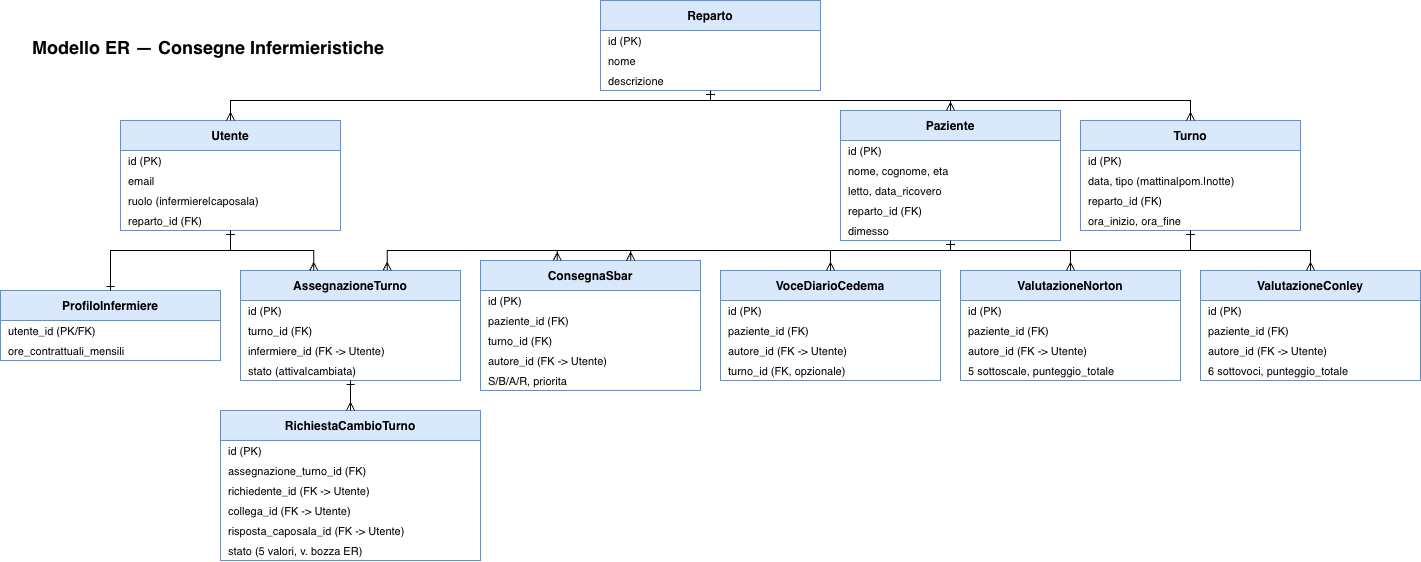

The diagram above was exported from draw.io. Its source (the exported page's mxGraphModel, read from the mxfile embedded in the PNG):
<mxGraphModel dx="2934" dy="1489" grid="1" gridSize="10" guides="1" tooltips="1" connect="1" arrows="1" fold="1" page="1" pageScale="1" pageWidth="1250" pageHeight="900" math="0" shadow="0">
  <root>
    <mxCell id="0" />
    <mxCell id="1" parent="0" />
    <mxCell id="title" parent="1" style="text;strokeColor=none;fillColor=none;fontSize=18;fontStyle=1;" value="Modello ER — Consegne Infermieristiche" vertex="1">
      <mxGeometry height="30" width="600" x="40" y="40" as="geometry" />
    </mxCell>
    <mxCell id="reparto" parent="1" style="swimlane;fontStyle=1;align=center;startSize=30;fillColor=#dae8fc;strokeColor=#6c8ebf;" value="Reparto" vertex="1">
      <mxGeometry height="90" width="220" x="610" y="10" as="geometry" />
    </mxCell>
    <mxCell id="reparto-r1" parent="reparto" style="text;align=left;verticalAlign=middle;spacingLeft=6;fontSize=11;" value="id (PK)" vertex="1">
      <mxGeometry height="20" width="220" y="30" as="geometry" />
    </mxCell>
    <mxCell id="reparto-r2" parent="reparto" style="text;align=left;verticalAlign=middle;spacingLeft=6;fontSize=11;" value="nome" vertex="1">
      <mxGeometry height="20" width="220" y="50" as="geometry" />
    </mxCell>
    <mxCell id="reparto-r3" parent="reparto" style="text;align=left;verticalAlign=middle;spacingLeft=6;fontSize=11;" value="descrizione" vertex="1">
      <mxGeometry height="20" width="220" y="70" as="geometry" />
    </mxCell>
    <mxCell id="utente" parent="1" style="swimlane;fontStyle=1;align=center;startSize=30;fillColor=#dae8fc;strokeColor=#6c8ebf;" value="Utente" vertex="1">
      <mxGeometry height="110" width="220" x="130" y="130" as="geometry" />
    </mxCell>
    <mxCell id="utente-r1" parent="utente" style="text;align=left;verticalAlign=middle;spacingLeft=6;fontSize=11;" value="id (PK)" vertex="1">
      <mxGeometry height="20" width="220" y="30" as="geometry" />
    </mxCell>
    <mxCell id="utente-r2" parent="utente" style="text;align=left;verticalAlign=middle;spacingLeft=6;fontSize=11;" value="email" vertex="1">
      <mxGeometry height="20" width="220" y="50" as="geometry" />
    </mxCell>
    <mxCell id="utente-r3" parent="utente" style="text;align=left;verticalAlign=middle;spacingLeft=6;fontSize=11;" value="ruolo (infermiere|caposala)" vertex="1">
      <mxGeometry height="20" width="220" y="70" as="geometry" />
    </mxCell>
    <mxCell id="utente-r4" parent="utente" style="text;align=left;verticalAlign=middle;spacingLeft=6;fontSize=11;" value="reparto_id (FK)" vertex="1">
      <mxGeometry height="20" width="220" y="90" as="geometry" />
    </mxCell>
    <mxCell id="profiloinf" parent="1" style="swimlane;fontStyle=1;align=center;startSize=30;fillColor=#dae8fc;strokeColor=#6c8ebf;" value="ProfiloInfermiere" vertex="1">
      <mxGeometry height="70" width="220" x="10" y="300" as="geometry" />
    </mxCell>
    <mxCell id="profiloinf-r1" parent="profiloinf" style="text;align=left;verticalAlign=middle;spacingLeft=6;fontSize=11;" value="utente_id (PK/FK)" vertex="1">
      <mxGeometry height="20" width="220" y="30" as="geometry" />
    </mxCell>
    <mxCell id="profiloinf-r2" parent="profiloinf" style="text;align=left;verticalAlign=middle;spacingLeft=6;fontSize=11;" value="ore_contrattuali_mensili" vertex="1">
      <mxGeometry height="20" width="220" y="50" as="geometry" />
    </mxCell>
    <mxCell id="paziente" parent="1" style="swimlane;fontStyle=1;align=center;startSize=30;fillColor=#dae8fc;strokeColor=#6c8ebf;" value="Paziente" vertex="1">
      <mxGeometry height="130" width="220" x="850" y="120" as="geometry" />
    </mxCell>
    <mxCell id="paziente-r1" parent="paziente" style="text;align=left;verticalAlign=middle;spacingLeft=6;fontSize=11;" value="id (PK)" vertex="1">
      <mxGeometry height="20" width="220" y="30" as="geometry" />
    </mxCell>
    <mxCell id="paziente-r2" parent="paziente" style="text;align=left;verticalAlign=middle;spacingLeft=6;fontSize=11;" value="nome, cognome, eta" vertex="1">
      <mxGeometry height="20" width="220" y="50" as="geometry" />
    </mxCell>
    <mxCell id="paziente-r3" parent="paziente" style="text;align=left;verticalAlign=middle;spacingLeft=6;fontSize=11;" value="letto, data_ricovero" vertex="1">
      <mxGeometry height="20" width="220" y="70" as="geometry" />
    </mxCell>
    <mxCell id="paziente-r4" parent="paziente" style="text;align=left;verticalAlign=middle;spacingLeft=6;fontSize=11;" value="reparto_id (FK)" vertex="1">
      <mxGeometry height="20" width="220" y="90" as="geometry" />
    </mxCell>
    <mxCell id="paziente-r5" parent="paziente" style="text;align=left;verticalAlign=middle;spacingLeft=6;fontSize=11;" value="dimesso" vertex="1">
      <mxGeometry height="20" width="220" y="110" as="geometry" />
    </mxCell>
    <mxCell id="turno" parent="1" style="swimlane;fontStyle=1;align=center;startSize=30;fillColor=#dae8fc;strokeColor=#6c8ebf;" value="Turno" vertex="1">
      <mxGeometry height="110" width="220" x="1090" y="130" as="geometry" />
    </mxCell>
    <mxCell id="turno-r1" parent="turno" style="text;align=left;verticalAlign=middle;spacingLeft=6;fontSize=11;" value="id (PK)" vertex="1">
      <mxGeometry height="20" width="220" y="30" as="geometry" />
    </mxCell>
    <mxCell id="turno-r2" parent="turno" style="text;align=left;verticalAlign=middle;spacingLeft=6;fontSize=11;" value="data, tipo (mattina|pom.|notte)" vertex="1">
      <mxGeometry height="20" width="220" y="50" as="geometry" />
    </mxCell>
    <mxCell id="turno-r3" parent="turno" style="text;align=left;verticalAlign=middle;spacingLeft=6;fontSize=11;" value="reparto_id (FK)" vertex="1">
      <mxGeometry height="20" width="220" y="70" as="geometry" />
    </mxCell>
    <mxCell id="turno-r4" parent="turno" style="text;align=left;verticalAlign=middle;spacingLeft=6;fontSize=11;" value="ora_inizio, ora_fine" vertex="1">
      <mxGeometry height="20" width="220" y="90" as="geometry" />
    </mxCell>
    <mxCell id="assegnazione" parent="1" style="swimlane;fontStyle=1;align=center;startSize=30;fillColor=#dae8fc;strokeColor=#6c8ebf;" value="AssegnazioneTurno" vertex="1">
      <mxGeometry height="110" width="220" x="250" y="280" as="geometry" />
    </mxCell>
    <mxCell id="assegnazione-r1" parent="assegnazione" style="text;align=left;verticalAlign=middle;spacingLeft=6;fontSize=11;" value="id (PK)" vertex="1">
      <mxGeometry height="20" width="220" y="30" as="geometry" />
    </mxCell>
    <mxCell id="assegnazione-r2" parent="assegnazione" style="text;align=left;verticalAlign=middle;spacingLeft=6;fontSize=11;" value="turno_id (FK)" vertex="1">
      <mxGeometry height="20" width="220" y="50" as="geometry" />
    </mxCell>
    <mxCell id="assegnazione-r3" parent="assegnazione" style="text;align=left;verticalAlign=middle;spacingLeft=6;fontSize=11;" value="infermiere_id (FK -&gt; Utente)" vertex="1">
      <mxGeometry height="20" width="220" y="70" as="geometry" />
    </mxCell>
    <mxCell id="assegnazione-r4" parent="assegnazione" style="text;align=left;verticalAlign=middle;spacingLeft=6;fontSize=11;" value="stato (attiva|cambiata)" vertex="1">
      <mxGeometry height="20" width="220" y="90" as="geometry" />
    </mxCell>
    <mxCell id="richiestacambio" parent="1" style="swimlane;fontStyle=1;align=center;startSize=30;fillColor=#dae8fc;strokeColor=#6c8ebf;" value="RichiestaCambioTurno" vertex="1">
      <mxGeometry height="150" width="260" x="230" y="420" as="geometry" />
    </mxCell>
    <mxCell id="richiestacambio-r1" parent="richiestacambio" style="text;align=left;verticalAlign=middle;spacingLeft=6;fontSize=11;" value="id (PK)" vertex="1">
      <mxGeometry height="20" width="260" y="30" as="geometry" />
    </mxCell>
    <mxCell id="richiestacambio-r2" parent="richiestacambio" style="text;align=left;verticalAlign=middle;spacingLeft=6;fontSize=11;" value="assegnazione_turno_id (FK)" vertex="1">
      <mxGeometry height="20" width="260" y="50" as="geometry" />
    </mxCell>
    <mxCell id="richiestacambio-r3" parent="richiestacambio" style="text;align=left;verticalAlign=middle;spacingLeft=6;fontSize=11;" value="richiedente_id (FK -&gt; Utente)" vertex="1">
      <mxGeometry height="20" width="260" y="70" as="geometry" />
    </mxCell>
    <mxCell id="richiestacambio-r4" parent="richiestacambio" style="text;align=left;verticalAlign=middle;spacingLeft=6;fontSize=11;" value="collega_id (FK -&gt; Utente)" vertex="1">
      <mxGeometry height="20" width="260" y="90" as="geometry" />
    </mxCell>
    <mxCell id="richiestacambio-r5" parent="richiestacambio" style="text;align=left;verticalAlign=middle;spacingLeft=6;fontSize=11;" value="risposta_caposala_id (FK -&gt; Utente)" vertex="1">
      <mxGeometry height="20" width="260" y="110" as="geometry" />
    </mxCell>
    <mxCell id="richiestacambio-r6" parent="richiestacambio" style="text;align=left;verticalAlign=middle;spacingLeft=6;fontSize=11;" value="stato (5 valori, v. bozza ER)" vertex="1">
      <mxGeometry height="20" width="260" y="130" as="geometry" />
    </mxCell>
    <mxCell id="consegnasbar" parent="1" style="swimlane;fontStyle=1;align=center;startSize=30;fillColor=#dae8fc;strokeColor=#6c8ebf;" value="ConsegnaSbar" vertex="1">
      <mxGeometry height="130" width="220" x="490" y="270" as="geometry" />
    </mxCell>
    <mxCell id="consegnasbar-r1" parent="consegnasbar" style="text;align=left;verticalAlign=middle;spacingLeft=6;fontSize=11;" value="id (PK)" vertex="1">
      <mxGeometry height="20" width="220" y="30" as="geometry" />
    </mxCell>
    <mxCell id="consegnasbar-r2" parent="consegnasbar" style="text;align=left;verticalAlign=middle;spacingLeft=6;fontSize=11;" value="paziente_id (FK)" vertex="1">
      <mxGeometry height="20" width="220" y="50" as="geometry" />
    </mxCell>
    <mxCell id="consegnasbar-r3" parent="consegnasbar" style="text;align=left;verticalAlign=middle;spacingLeft=6;fontSize=11;" value="turno_id (FK)" vertex="1">
      <mxGeometry height="20" width="220" y="70" as="geometry" />
    </mxCell>
    <mxCell id="consegnasbar-r4" parent="consegnasbar" style="text;align=left;verticalAlign=middle;spacingLeft=6;fontSize=11;" value="autore_id (FK -&gt; Utente)" vertex="1">
      <mxGeometry height="20" width="220" y="90" as="geometry" />
    </mxCell>
    <mxCell id="consegnasbar-r5" parent="consegnasbar" style="text;align=left;verticalAlign=middle;spacingLeft=6;fontSize=11;" value="S/B/A/R, priorita" vertex="1">
      <mxGeometry height="20" width="220" y="110" as="geometry" />
    </mxCell>
    <mxCell id="vocediario" parent="1" style="swimlane;fontStyle=1;align=center;startSize=30;fillColor=#dae8fc;strokeColor=#6c8ebf;" value="VoceDiarioCedema" vertex="1">
      <mxGeometry height="110" width="220" x="730" y="280" as="geometry" />
    </mxCell>
    <mxCell id="vocediario-r1" parent="vocediario" style="text;align=left;verticalAlign=middle;spacingLeft=6;fontSize=11;" value="id (PK)" vertex="1">
      <mxGeometry height="20" width="220" y="30" as="geometry" />
    </mxCell>
    <mxCell id="vocediario-r2" parent="vocediario" style="text;align=left;verticalAlign=middle;spacingLeft=6;fontSize=11;" value="paziente_id (FK)" vertex="1">
      <mxGeometry height="20" width="220" y="50" as="geometry" />
    </mxCell>
    <mxCell id="vocediario-r3" parent="vocediario" style="text;align=left;verticalAlign=middle;spacingLeft=6;fontSize=11;" value="autore_id (FK -&gt; Utente)" vertex="1">
      <mxGeometry height="20" width="220" y="70" as="geometry" />
    </mxCell>
    <mxCell id="vocediario-r4" parent="vocediario" style="text;align=left;verticalAlign=middle;spacingLeft=6;fontSize=11;" value="turno_id (FK, opzionale)" vertex="1">
      <mxGeometry height="20" width="220" y="90" as="geometry" />
    </mxCell>
    <mxCell id="valnorton" parent="1" style="swimlane;fontStyle=1;align=center;startSize=30;fillColor=#dae8fc;strokeColor=#6c8ebf;" value="ValutazioneNorton" vertex="1">
      <mxGeometry height="110" width="220" x="970" y="280" as="geometry" />
    </mxCell>
    <mxCell id="valnorton-r1" parent="valnorton" style="text;align=left;verticalAlign=middle;spacingLeft=6;fontSize=11;" value="id (PK)" vertex="1">
      <mxGeometry height="20" width="220" y="30" as="geometry" />
    </mxCell>
    <mxCell id="valnorton-r2" parent="valnorton" style="text;align=left;verticalAlign=middle;spacingLeft=6;fontSize=11;" value="paziente_id (FK)" vertex="1">
      <mxGeometry height="20" width="220" y="50" as="geometry" />
    </mxCell>
    <mxCell id="valnorton-r3" parent="valnorton" style="text;align=left;verticalAlign=middle;spacingLeft=6;fontSize=11;" value="autore_id (FK -&gt; Utente)" vertex="1">
      <mxGeometry height="20" width="220" y="70" as="geometry" />
    </mxCell>
    <mxCell id="valnorton-r4" parent="valnorton" style="text;align=left;verticalAlign=middle;spacingLeft=6;fontSize=11;" value="5 sottoscale, punteggio_totale" vertex="1">
      <mxGeometry height="20" width="220" y="90" as="geometry" />
    </mxCell>
    <mxCell id="valconley" parent="1" style="swimlane;fontStyle=1;align=center;startSize=30;fillColor=#dae8fc;strokeColor=#6c8ebf;" value="ValutazioneConley" vertex="1">
      <mxGeometry height="110" width="220" x="1210" y="280" as="geometry" />
    </mxCell>
    <mxCell id="valconley-r1" parent="valconley" style="text;align=left;verticalAlign=middle;spacingLeft=6;fontSize=11;" value="id (PK)" vertex="1">
      <mxGeometry height="20" width="220" y="30" as="geometry" />
    </mxCell>
    <mxCell id="valconley-r2" parent="valconley" style="text;align=left;verticalAlign=middle;spacingLeft=6;fontSize=11;" value="paziente_id (FK)" vertex="1">
      <mxGeometry height="20" width="220" y="50" as="geometry" />
    </mxCell>
    <mxCell id="valconley-r3" parent="valconley" style="text;align=left;verticalAlign=middle;spacingLeft=6;fontSize=11;" value="autore_id (FK -&gt; Utente)" vertex="1">
      <mxGeometry height="20" width="220" y="70" as="geometry" />
    </mxCell>
    <mxCell id="valconley-r4" parent="valconley" style="text;align=left;verticalAlign=middle;spacingLeft=6;fontSize=11;" value="6 sottovoci, punteggio_totale" vertex="1">
      <mxGeometry height="20" width="220" y="90" as="geometry" />
    </mxCell>
    <mxCell id="e-reparto-utente" edge="1" parent="1" source="reparto" style="html=1;startArrow=ERone;endArrow=ERmany;rounded=0;exitX=0.5;exitY=1;entryX=0.5;entryY=0;edgeStyle=orthogonalEdgeStyle;" target="utente" value="">
      <mxGeometry relative="1" as="geometry">
        <Array as="points">
          <mxPoint x="720" y="110" />
          <mxPoint x="240" y="110" />
        </Array>
      </mxGeometry>
    </mxCell>
    <mxCell id="e-reparto-paziente" edge="1" parent="1" source="reparto" style="html=1;startArrow=ERone;endArrow=ERmany;rounded=0;exitX=0.5;exitY=1;entryX=0.5;entryY=0;edgeStyle=orthogonalEdgeStyle;" target="paziente" value="">
      <mxGeometry relative="1" as="geometry">
        <Array as="points">
          <mxPoint x="720" y="110" />
          <mxPoint x="960" y="118.68" />
        </Array>
      </mxGeometry>
    </mxCell>
    <mxCell id="e-reparto-turno" edge="1" parent="1" source="reparto" style="html=1;startArrow=ERone;endArrow=ERmany;rounded=0;exitX=0.5;exitY=1;entryX=0.5;entryY=0;edgeStyle=orthogonalEdgeStyle;" target="turno" value="">
      <mxGeometry relative="1" as="geometry">
        <Array as="points">
          <mxPoint x="720" y="110" />
          <mxPoint x="1200" y="110" />
        </Array>
      </mxGeometry>
    </mxCell>
    <mxCell id="e-utente-profiloinf" edge="1" parent="1" source="utente" style="html=1;startArrow=ERone;endArrow=ERone;rounded=0;exitX=0.5;exitY=1;entryX=0.5;entryY=0;edgeStyle=orthogonalEdgeStyle;" target="profiloinf" value="">
      <mxGeometry relative="1" as="geometry">
        <Array as="points">
          <mxPoint x="240" y="260" />
          <mxPoint x="120" y="260" />
        </Array>
      </mxGeometry>
    </mxCell>
    <mxCell id="e-turno-assegnazione" edge="1" parent="1" source="turno" style="html=1;startArrow=ERone;endArrow=ERmany;rounded=0;exitX=0.5;exitY=1;entryX=0.6667;entryY=0;edgeStyle=orthogonalEdgeStyle;" target="assegnazione" value="">
      <mxGeometry relative="1" as="geometry">
        <Array as="points">
          <mxPoint x="1200" y="260" />
          <mxPoint x="396.67" y="260" />
        </Array>
      </mxGeometry>
    </mxCell>
    <mxCell id="e-utente-assegnazione" edge="1" parent="1" source="utente" style="html=1;startArrow=ERone;endArrow=ERmany;rounded=0;exitX=0.5;exitY=1;entryX=0.3333;entryY=0;edgeStyle=orthogonalEdgeStyle;" target="assegnazione" value="">
      <mxGeometry relative="1" as="geometry">
        <Array as="points">
          <mxPoint x="240" y="260" />
          <mxPoint x="323.33" y="260" />
        </Array>
      </mxGeometry>
    </mxCell>
    <mxCell id="e-assegnazione-cambio" edge="1" parent="1" source="assegnazione" style="html=1;startArrow=ERone;endArrow=ERmany;rounded=0;exitX=0.5;exitY=1;entryX=0.5;entryY=0;edgeStyle=orthogonalEdgeStyle;" target="richiestacambio" value="">
      <mxGeometry relative="1" as="geometry">
        <Array as="points">
          <mxPoint x="360" y="410" />
        </Array>
      </mxGeometry>
    </mxCell>
    <mxCell id="e-paziente-consegna" edge="1" parent="1" source="paziente" style="html=1;startArrow=ERone;endArrow=ERmany;rounded=0;exitX=0.5;exitY=1;entryX=0.3492;entryY=0;edgeStyle=orthogonalEdgeStyle;" target="consegnasbar" value="">
      <mxGeometry relative="1" as="geometry">
        <Array as="points">
          <mxPoint x="960" y="260" />
          <mxPoint x="566.83" y="268.68" />
        </Array>
      </mxGeometry>
    </mxCell>
    <mxCell id="e-turno-consegna" edge="1" parent="1" source="turno" style="html=1;startArrow=ERone;endArrow=ERmany;rounded=0;exitX=0.5;exitY=1;entryX=0.6826;entryY=0;edgeStyle=orthogonalEdgeStyle;" target="consegnasbar" value="">
      <mxGeometry relative="1" as="geometry">
        <Array as="points">
          <mxPoint x="1200" y="260" />
          <mxPoint x="640.17" y="268.68" />
        </Array>
      </mxGeometry>
    </mxCell>
    <mxCell id="e-paziente-diario" edge="1" parent="1" source="paziente" style="html=1;startArrow=ERone;endArrow=ERmany;rounded=0;exitX=0.5;exitY=1;entryX=0.5;entryY=0;edgeStyle=orthogonalEdgeStyle;" target="vocediario" value="">
      <mxGeometry relative="1" as="geometry">
        <Array as="points">
          <mxPoint x="960" y="260" />
          <mxPoint x="840" y="260" />
        </Array>
      </mxGeometry>
    </mxCell>
    <mxCell id="e-paziente-norton" edge="1" parent="1" source="paziente" style="html=1;startArrow=ERone;endArrow=ERmany;rounded=0;exitX=0.5;exitY=1;entryX=0.5;entryY=0;edgeStyle=orthogonalEdgeStyle;" target="valnorton" value="">
      <mxGeometry relative="1" as="geometry">
        <Array as="points">
          <mxPoint x="960" y="260" />
          <mxPoint x="1080" y="260" />
        </Array>
      </mxGeometry>
    </mxCell>
    <mxCell id="e-paziente-conley" edge="1" parent="1" source="paziente" style="html=1;startArrow=ERone;endArrow=ERmany;rounded=0;exitX=0.5;exitY=1;entryX=0.5;entryY=0;edgeStyle=orthogonalEdgeStyle;" target="valconley" value="">
      <mxGeometry relative="1" as="geometry">
        <Array as="points">
          <mxPoint x="960" y="260" />
          <mxPoint x="1320" y="260" />
        </Array>
      </mxGeometry>
    </mxCell>
  </root>
</mxGraphModel>